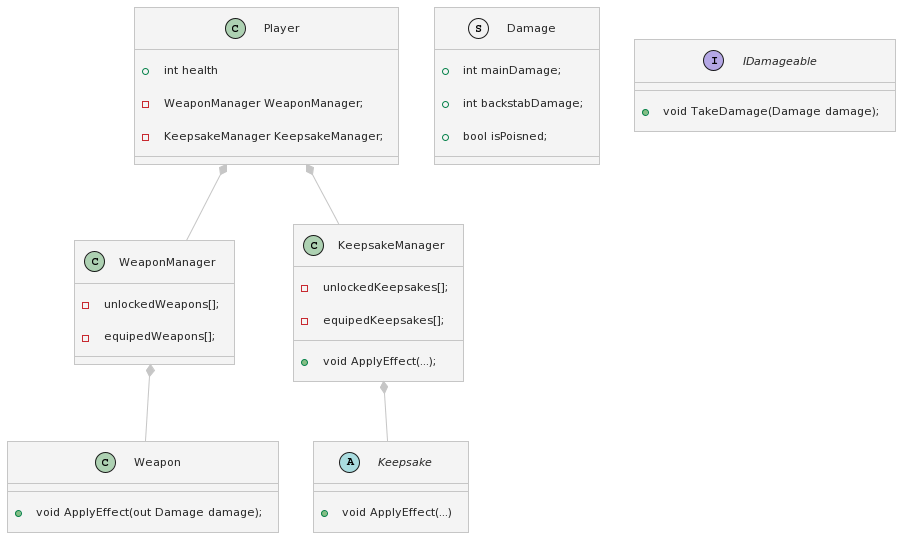

The diagram above was rendered by PlantUML. Its source (embedded in the PNG):
@startuml
!theme carbon-gray

class Player
{
  +int health
  -WeaponManager WeaponManager;
  -KeepsakeManager KeepsakeManager;
}

struct Damage
{
  +int mainDamage;
  +int backstabDamage;
  +bool isPoisned;
}

interface IDamageable
{
  +void TakeDamage(Damage damage);
}

class Weapon
{
  +void ApplyEffect(out Damage damage);
}

class WeaponManager
{
  -unlockedWeapons[];
  -equipedWeapons[];
}

class KeepsakeManager
{
  -unlockedKeepsakes[];
  -equipedKeepsakes[];
  
  +void ApplyEffect(...);
}

abstract class Keepsake
{
   +void ApplyEffect(...)
}

Player *-- WeaponManager
WeaponManager *-- Weapon

Player *-- KeepsakeManager
KeepsakeManager *-- Keepsake
@enduml